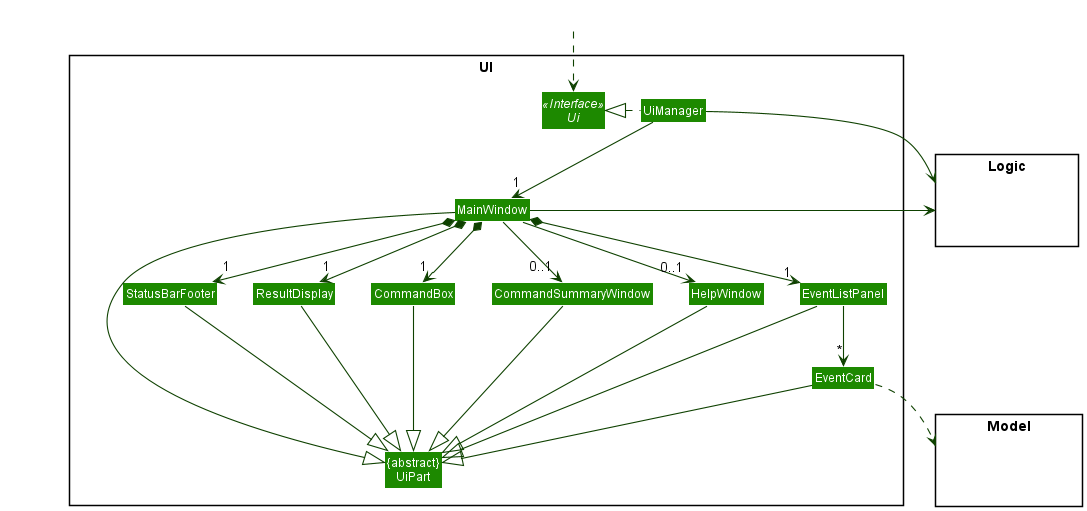

The diagram above was rendered by PlantUML. Its source (embedded in the PNG):
@startuml
!include style.puml
skinparam arrowThickness 1.1
skinparam arrowColor UI_COLOR_T4
skinparam classBackgroundColor UI_COLOR

package UI <<Rectangle>>{
Interface Ui <<Interface>>
Class "{abstract}\nUiPart" as UiPart
Class UiManager
Class MainWindow
Class HelpWindow
Class ResultDisplay
Class EventListPanel
Class EventCard
Class StatusBarFooter
Class CommandBox
Class CommandSummaryWindow
}

package Model <<Rectangle>> {
Class HiddenModel #FFFFFF
}

package Logic <<Rectangle>> {
Class HiddenLogic #FFFFFF
}

Class HiddenOutside #FFFFFF
HiddenOutside ..> Ui

UiManager .left.|> Ui
UiManager -down-> "1" MainWindow
MainWindow *-down->  "1" CommandBox
MainWindow *-down-> "1" ResultDisplay
MainWindow *-down-> "1" EventListPanel
MainWindow *-down-> "1" StatusBarFooter
MainWindow --> "0..1" HelpWindow
MainWindow --> "0..1" CommandSummaryWindow

EventListPanel -down-> "*" EventCard

MainWindow -left-|> UiPart

ResultDisplay --|> UiPart
CommandBox --|> UiPart
EventListPanel --|> UiPart
EventCard --|> UiPart
StatusBarFooter --|> UiPart
HelpWindow --|> UiPart
CommandSummaryWindow --|> UiPart

EventCard ..> Model
UiManager -right-> Logic
MainWindow -left-> Logic

EventListPanel -[hidden]left- HelpWindow
HelpWindow -[hidden]left- CommandSummaryWindow
CommandSummaryWindow -[hidden]left- CommandBox
CommandBox -[hidden]left- ResultDisplay
ResultDisplay -[hidden]left- StatusBarFooter

MainWindow -[hidden]-|> UiPart
@enduml